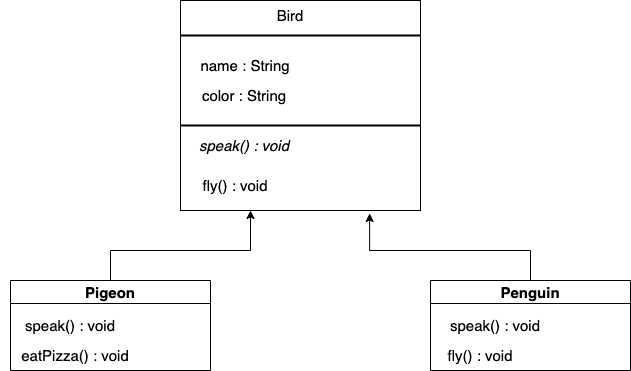

The diagram above was exported from draw.io. Its source (the exported page's mxGraphModel, read from the mxfile embedded in the PNG):
<mxGraphModel dx="827" dy="468" grid="1" gridSize="10" guides="1" tooltips="1" connect="1" arrows="1" fold="1" page="1" pageScale="1" pageWidth="827" pageHeight="1169" math="0" shadow="0">
  <root>
    <mxCell id="0" />
    <mxCell id="1" parent="0" />
    <mxCell id="0AwdnETHqYCiffMHYPZ9-1" value="" style="rounded=0;whiteSpace=wrap;html=1;fontSize=16;" vertex="1" parent="1">
      <mxGeometry x="290" y="30" width="240" height="210" as="geometry" />
    </mxCell>
    <mxCell id="0AwdnETHqYCiffMHYPZ9-2" value="Bird" style="text;html=1;strokeColor=none;fillColor=none;align=center;verticalAlign=middle;whiteSpace=wrap;rounded=0;fontSize=15;" vertex="1" parent="1">
      <mxGeometry x="370" y="30" width="60" height="30" as="geometry" />
    </mxCell>
    <mxCell id="0AwdnETHqYCiffMHYPZ9-3" value="name : String" style="text;html=1;strokeColor=none;fillColor=none;align=center;verticalAlign=middle;whiteSpace=wrap;rounded=0;fontSize=15;" vertex="1" parent="1">
      <mxGeometry x="300" y="80" width="110" height="30" as="geometry" />
    </mxCell>
    <mxCell id="0AwdnETHqYCiffMHYPZ9-4" value="color : String" style="text;html=1;strokeColor=none;fillColor=none;align=center;verticalAlign=middle;whiteSpace=wrap;rounded=0;fontSize=15;" vertex="1" parent="1">
      <mxGeometry x="294" y="110" width="120" height="30" as="geometry" />
    </mxCell>
    <mxCell id="0AwdnETHqYCiffMHYPZ9-5" value="&lt;i&gt;speak() : void&lt;/i&gt;" style="text;html=1;strokeColor=none;fillColor=none;align=center;verticalAlign=middle;whiteSpace=wrap;rounded=0;fontSize=15;" vertex="1" parent="1">
      <mxGeometry x="304" y="160" width="100" height="30" as="geometry" />
    </mxCell>
    <mxCell id="0AwdnETHqYCiffMHYPZ9-6" value="fly() : void" style="text;html=1;strokeColor=none;fillColor=none;align=center;verticalAlign=middle;whiteSpace=wrap;rounded=0;fontSize=15;" vertex="1" parent="1">
      <mxGeometry x="300" y="200" width="90" height="30" as="geometry" />
    </mxCell>
    <mxCell id="0AwdnETHqYCiffMHYPZ9-7" value="Pigeon" style="swimlane;fontSize=15;" vertex="1" parent="1">
      <mxGeometry x="120" y="310" width="200" height="90" as="geometry" />
    </mxCell>
    <mxCell id="0AwdnETHqYCiffMHYPZ9-8" value="speak() : void" style="text;html=1;strokeColor=none;fillColor=none;align=center;verticalAlign=middle;whiteSpace=wrap;rounded=0;fontSize=15;" vertex="1" parent="0AwdnETHqYCiffMHYPZ9-7">
      <mxGeometry x="-10" y="30" width="140" height="30" as="geometry" />
    </mxCell>
    <mxCell id="0AwdnETHqYCiffMHYPZ9-9" value="eatPizza() : void" style="text;html=1;strokeColor=none;fillColor=none;align=center;verticalAlign=middle;whiteSpace=wrap;rounded=0;fontSize=15;" vertex="1" parent="0AwdnETHqYCiffMHYPZ9-7">
      <mxGeometry x="10" y="60" width="110" height="30" as="geometry" />
    </mxCell>
    <mxCell id="0AwdnETHqYCiffMHYPZ9-10" value="Penguin" style="swimlane;fontSize=15;" vertex="1" parent="1">
      <mxGeometry x="540" y="310" width="200" height="90" as="geometry" />
    </mxCell>
    <mxCell id="0AwdnETHqYCiffMHYPZ9-11" value="speak() : void" style="text;html=1;strokeColor=none;fillColor=none;align=center;verticalAlign=middle;whiteSpace=wrap;rounded=0;fontSize=15;" vertex="1" parent="0AwdnETHqYCiffMHYPZ9-10">
      <mxGeometry x="10" y="30" width="110" height="30" as="geometry" />
    </mxCell>
    <mxCell id="0AwdnETHqYCiffMHYPZ9-12" value="fly() : void" style="text;html=1;strokeColor=none;fillColor=none;align=center;verticalAlign=middle;whiteSpace=wrap;rounded=0;fontSize=15;" vertex="1" parent="0AwdnETHqYCiffMHYPZ9-10">
      <mxGeometry x="-10" y="60" width="120" height="30" as="geometry" />
    </mxCell>
    <mxCell id="0AwdnETHqYCiffMHYPZ9-13" value="" style="line;strokeWidth=2;html=1;" vertex="1" parent="1">
      <mxGeometry x="290" y="60" width="240" height="10" as="geometry" />
    </mxCell>
    <mxCell id="0AwdnETHqYCiffMHYPZ9-14" value="" style="line;strokeWidth=2;html=1;" vertex="1" parent="1">
      <mxGeometry x="290" y="150" width="240" height="10" as="geometry" />
    </mxCell>
    <mxCell id="0AwdnETHqYCiffMHYPZ9-15" value="" style="edgeStyle=elbowEdgeStyle;elbow=vertical;endArrow=classic;html=1;rounded=0;exitX=0.5;exitY=0;exitDx=0;exitDy=0;" edge="1" parent="1" source="0AwdnETHqYCiffMHYPZ9-7">
      <mxGeometry width="50" height="50" relative="1" as="geometry">
        <mxPoint x="220" y="300" as="sourcePoint" />
        <mxPoint x="360" y="240" as="targetPoint" />
        <Array as="points">
          <mxPoint x="290" y="280" />
        </Array>
      </mxGeometry>
    </mxCell>
    <mxCell id="0AwdnETHqYCiffMHYPZ9-16" value="" style="edgeStyle=elbowEdgeStyle;elbow=vertical;endArrow=classic;html=1;rounded=0;exitX=0.5;exitY=0;exitDx=0;exitDy=0;entryX=0.788;entryY=1.014;entryDx=0;entryDy=0;entryPerimeter=0;" edge="1" parent="1" source="0AwdnETHqYCiffMHYPZ9-10" target="0AwdnETHqYCiffMHYPZ9-1">
      <mxGeometry width="50" height="50" relative="1" as="geometry">
        <mxPoint x="390" y="300" as="sourcePoint" />
        <mxPoint x="480" y="250" as="targetPoint" />
        <Array as="points">
          <mxPoint x="560" y="280" />
        </Array>
      </mxGeometry>
    </mxCell>
  </root>
</mxGraphModel>